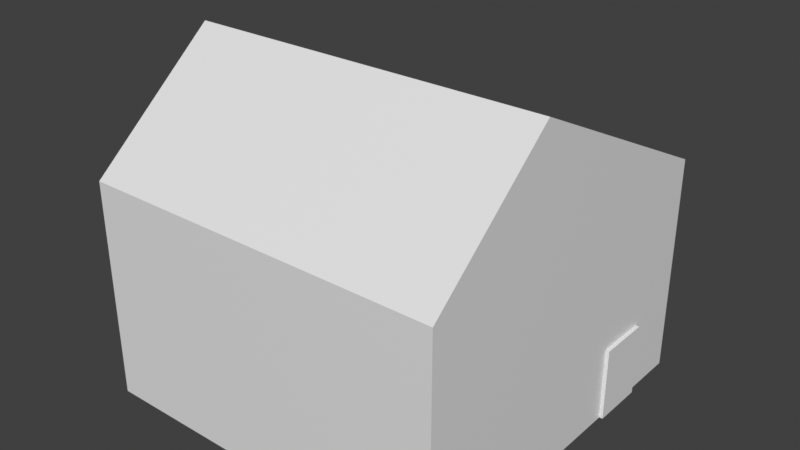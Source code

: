 # Source: house2.blend  (saved by Blender 3.6.11; exported with 4.5.12 LTS)
import bpy
from mathutils import Matrix  # noqa: F401  (used for matrix-valued properties, if any)

bpy.ops.wm.read_factory_settings(use_empty=True)
scene = bpy.context.scene
scene.name = 'Scene'

# ---- collections
col_collection = bpy.data.collections.new('Collection'); scene.collection.children.link(col_collection)

# ---- materials (node trees are filled in below, after node groups)
mat_material = bpy.data.materials.new('Material')
mat_material.alpha_threshold = 0.0
mat_material.use_transparent_shadow = False
mat_material.roughness = 0.5
mat_material.line_color = (0.0, 0.0, 0.0, 1.0)

# ---- material node trees
mat_material.use_nodes = True; mat_material.node_tree.nodes.clear()
_N = mat_material.node_tree.nodes; _L = mat_material.node_tree.links
n0 = _N.new('ShaderNodeOutputMaterial'); n0.name = 'Material Output'; n0.location = (300, 300)
n1 = _N.new('ShaderNodeBsdfPrincipled'); n1.name = 'Principled BSDF'; n1.location = (10, 300)
n1.inputs[3].default_value = 1.45
n1.inputs[27].default_value = (0.0, 0.0, 0.0, 1.0)
_L.new(n1.outputs[0], n0.inputs[0])
n0.is_active_output = True

# ---- world
world_world = bpy.data.worlds.new('World'); scene.world = world_world
world_world.use_nodes = True; world_world.node_tree.nodes.clear()
_N = world_world.node_tree.nodes; _L = world_world.node_tree.links
n0 = _N.new('ShaderNodeOutputWorld'); n0.name = 'World Output'; n0.location = (300, 300)
n1 = _N.new('ShaderNodeBackground'); n1.name = 'Background'; n1.location = (10, 300)
n1.inputs[0].default_value = (0.05088, 0.05088, 0.05088, 1.0)
_L.new(n1.outputs[0], n0.inputs[0])
n0.is_active_output = True
world_world.color = (0.05088, 0.05088, 0.05088)
world_world.use_sun_shadow = False
world_world.sun_shadow_jitter_overblur = 0.0

# ---- meshes
me_cube = bpy.data.meshes.new('Cube')
me_cube.from_pydata([(9.0, 1.0, 5.0), (9.0, 1.0, -1.0), (9.0, -9.0, 5.0), (9.0, -9.0, -1.0), (-1.0, 1.0, 5.0), (-1.0, 1.0, -1.0), (-1.0, -9.0, 5.0), (-1.0, -9.0, -1.0), (-1.0, -4.0, -1.0), (9.0, -5.401, 8.061), (-1.0, -5.401, 8.061), (9.0, -4.0, -1.0), (7.094, -2.135, -1.0), (7.094, -2.135, 1.0), (7.094, -0.6615, -1.0), (7.094, -0.6615, 1.0), (9.094, -2.135, -1.0), (9.094, -2.135, 1.0), (9.094, -0.6615, -1.0), (9.094, -0.6615, 1.0)], [], [(9, 10, 6, 2), (3, 2, 6, 7), (8, 10, 4, 5), (8, 11, 3, 7), (11, 9, 2, 3), (5, 4, 0, 1), (1, 0, 9, 11), (5, 1, 11, 8), (7, 6, 10, 8), (0, 4, 10, 9), (12, 13, 15, 14), (14, 15, 19, 18), (18, 19, 17, 16), (16, 17, 13, 12), (14, 18, 16, 12), (19, 15, 13, 17)])
_uv = me_cube.uv_layers.new(name='UVMap')
_uv.uv.foreach_set('vector', [0.625, 0.625, 0.875, 0.625, 0.875, 0.75, 0.625, 0.75, 0.375, 0.75, 0.625, 0.75, 0.625, 1.0, 0.375, 1.0, 0.375, 0.125, 0.625, 0.125, 0.625, 0.25, 0.375, 0.25, 0.125, 0.625, 0.375, 0.625, 0.375, 0.75, 0.125, 0.75, 0.375, 0.625, 0.625, 0.625, 0.625, 0.75, 0.375, 0.75, 0.375, 0.25, 0.625, 0.25, 0.625, 0.5, 0.375, 0.5, 0.375, 0.5, 0.625, 0.5, 0.625, 0.625, 0.375, 0.625, 0.125, 0.5, 0.375, 0.5, 0.375, 0.625, 0.125, 0.625, 0.375, 0.0, 0.625, 0.0, 0.625, 0.125, 0.375, 0.125, 0.625, 0.5, 0.875, 0.5, 0.875, 0.625, 0.625, 0.625, 0.375, 0.0, 0.625, 0.0, 0.625, 0.25, 0.375, 0.25, 0.375, 0.25, 0.625, 0.25, 0.625, 0.5, 0.375, 0.5, 0.375, 0.5, 0.625, 0.5, 0.625, 0.75, 0.375, 0.75, 0.375, 0.75, 0.625, 0.75, 0.625, 1.0, 0.375, 1.0, 0.125, 0.5, 0.375, 0.5, 0.375, 0.75, 0.125, 0.75, 0.625, 0.5, 0.875, 0.5, 0.875, 0.75, 0.625, 0.75])
me_cube.materials.append(mat_material)
me_cube.use_mirror_vertex_groups = False
me_cube.update()

# ---- objects
ob_cube = bpy.data.objects.new('Cube', me_cube)

# ---- transforms, parenting, visibility, modifiers, constraints
ob_cube.location = (1.0, -1.0, 1.0)
ob_cube.lock_rotations_4d = False
ob_cube.empty_display_type = 'ARROWS'
ob_cube.lineart.crease_threshold = 0.0

# ---- collection membership
col_collection.objects.link(ob_cube)

# ---- scene / render settings (as saved in the file)
scene.frame_start = 1; scene.frame_end = 250; scene.frame_set(1)
scene.render.engine = 'BLENDER_EEVEE_NEXT'
scene.cycles.sampling_pattern = 'TABULATED_SOBOL'
scene.view_settings.view_transform = 'Standard'
bpy.context.view_layer.update()

# ---- added for rendering (the .blend has no active camera and no usable light): camera, sun
cam_auto = bpy.data.cameras.new('AutoCamera')
cam_auto.lens = 50.0
cam_auto.sensor_width = 36.0
cam_auto.clip_end = 1000.0
ob_auto_camera = bpy.data.objects.new('AutoCamera', cam_auto)
scene.collection.objects.link(ob_auto_camera)
ob_auto_camera.location = (20.6386, -23.7101, 17.0039)
ob_auto_camera.rotation_euler = (1.09748, -7.21219e-08, 0.694738)
scene.camera = ob_auto_camera
light_auto_sun = bpy.data.lights.new('AutoSun', 'SUN')
light_auto_sun.energy = 3.0
light_auto_sun.angle = 0.0523599
ob_auto_sun = bpy.data.objects.new('AutoSun', light_auto_sun)
scene.collection.objects.link(ob_auto_sun)
ob_auto_sun.rotation_euler = (0.872665, 0.174533, 0.523599)
bpy.context.view_layer.update()
